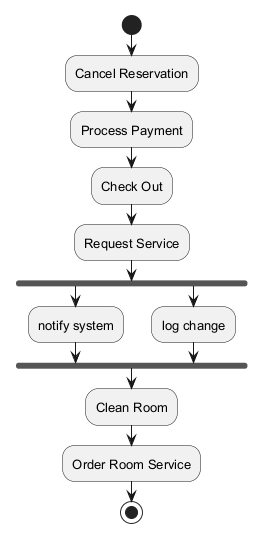

The diagram above was rendered by PlantUML. Its source (embedded in the PNG):
@startuml
skinparam backgroundColor #FFFFFF
skinparam classBackgroundColor #E8F4FA
skinparam classBorderColor #2C7DA0
skinparam defaultFontSize 13
start
:Cancel Reservation;
:Process Payment;
:Check Out;
:Request Service;
fork
:notify system;
fork again
:log change;
end fork
:Clean Room;
:Order Room Service;
stop
@enduml